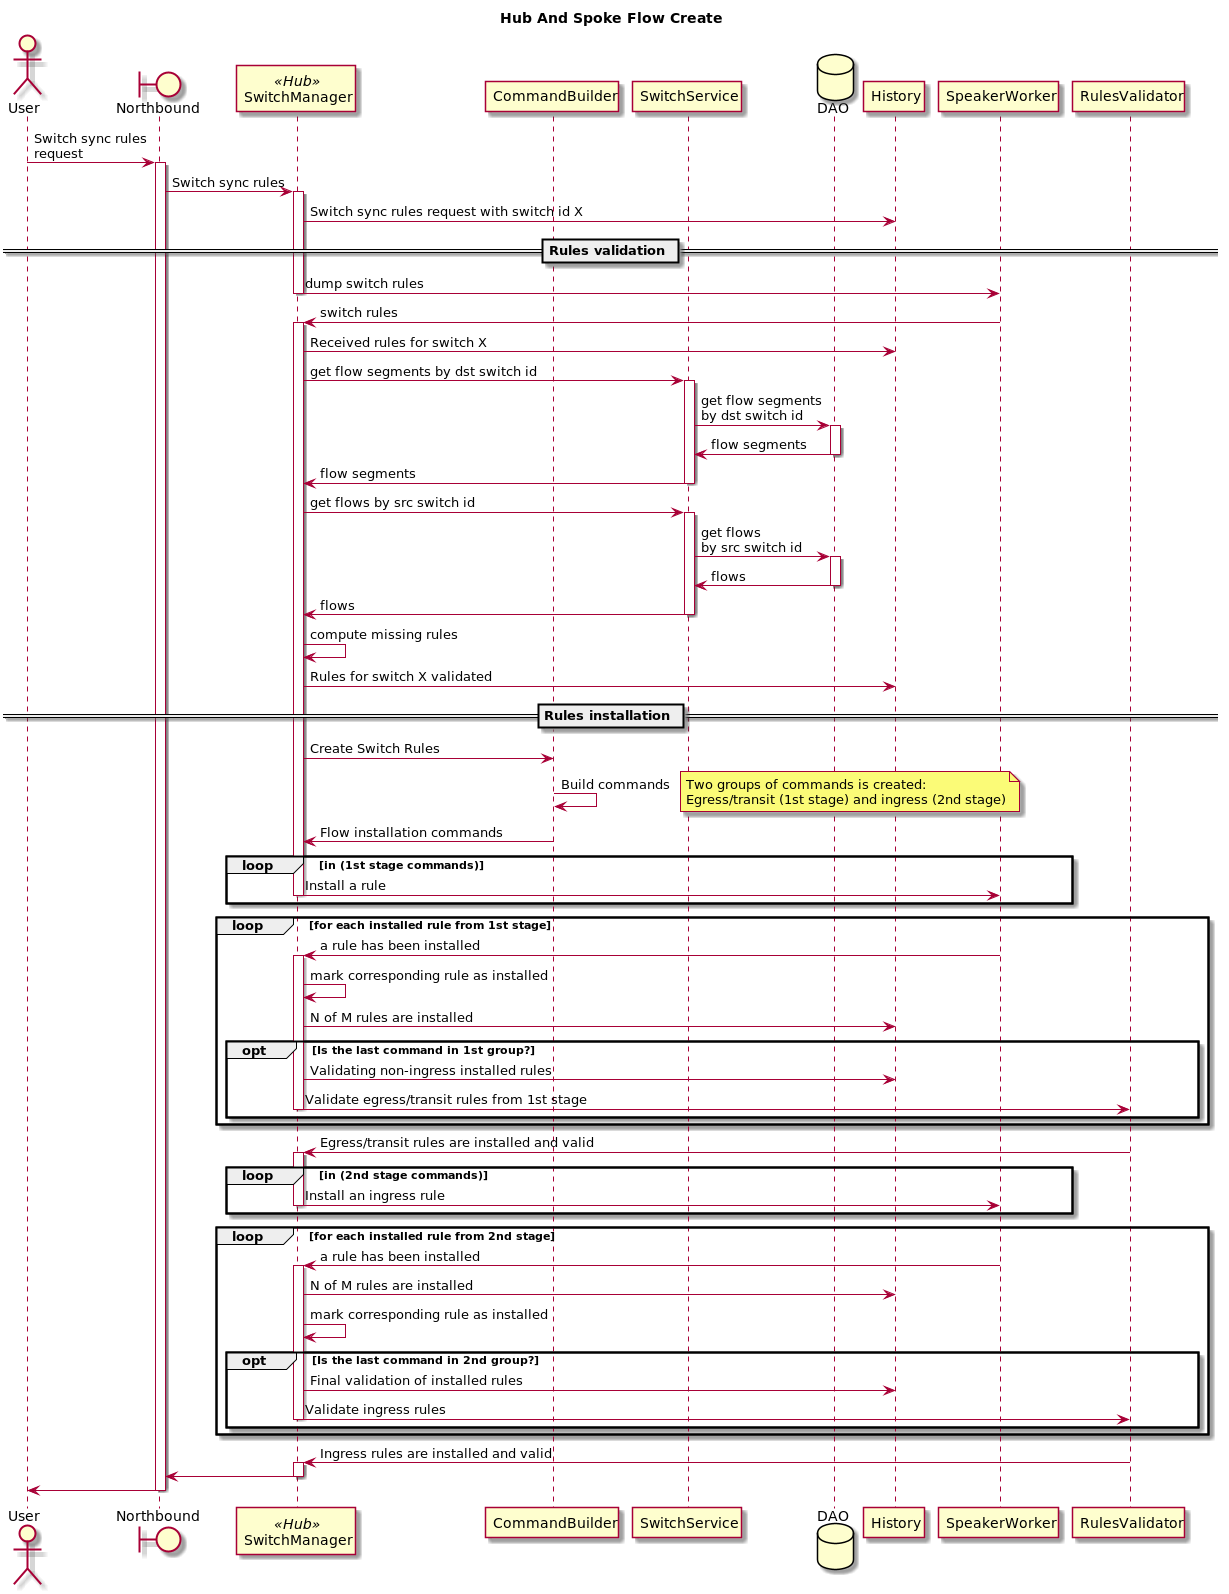

The diagram above was rendered by PlantUML. Its source (embedded in the PNG):
@startuml
title Hub And Spoke Flow Create

  actor User
boundary Northbound as NB
participant SwitchManager << Hub >>
participant CommandBuilder
participant SwitchService
database DAO
participant History
participant SpeakerWorker
participant RulesValidator

User -> NB : Switch sync rules\nrequest

activate NB
NB -> SwitchManager : Switch sync rules
activate SwitchManager
SwitchManager -> History : Switch sync rules request with switch id X

== Rules validation ==
SwitchManager -> SpeakerWorker : dump switch rules
deactivate SwitchManager
SpeakerWorker -> SwitchManager : switch rules
activate SwitchManager
SwitchManager -> History : Received rules for switch X
SwitchManager -> SwitchService : get flow segments by dst switch id
activate SwitchService
SwitchService -> DAO : get flow segments\nby dst switch id
activate DAO
DAO -> SwitchService : flow segments
deactivate DAO
SwitchService -> SwitchManager : flow segments
deactivate SwitchService

SwitchManager -> SwitchService : get flows by src switch id
activate SwitchService
SwitchService -> DAO : get flows\nby src switch id
activate DAO
DAO -> SwitchService : flows
deactivate DAO
SwitchService -> SwitchManager : flows
deactivate SwitchService

SwitchManager -> SwitchManager : compute missing rules

SwitchManager -> History : Rules for switch X validated

== Rules installation ==
SwitchManager -> CommandBuilder : Create Switch Rules
CommandBuilder -> CommandBuilder : Build commands
note right : Two groups of commands is created:\nEgress/transit (1st stage) and ingress (2nd stage)

CommandBuilder -> SwitchManager : Flow installation commands
loop in (1st stage commands)
    SwitchManager -> SpeakerWorker : Install a rule
    deactivate SwitchManager
end

 loop for each installed rule from 1st stage
    SpeakerWorker -> SwitchManager : a rule has been installed
    activate SwitchManager
    SwitchManager -> SwitchManager : mark corresponding rule as installed
    SwitchManager -> History : N of M rules are installed
    opt Is the last command in 1st group?
        SwitchManager -> History : Validating non-ingress installed rules
        SwitchManager -> RulesValidator : Validate egress/transit rules from 1st stage
        deactivate SwitchManager
    end
end

RulesValidator -> SwitchManager : Egress/transit rules are installed and valid
activate SwitchManager
loop in (2nd stage commands)
    SwitchManager -> SpeakerWorker : Install an ingress rule
    deactivate SwitchManager
end

 loop for each installed rule from 2nd stage
    SpeakerWorker -> SwitchManager : a rule has been installed
    activate SwitchManager
    SwitchManager -> History : N of M rules are installed
    SwitchManager -> SwitchManager : mark corresponding rule as installed
    opt Is the last command in 2nd group?
        SwitchManager -> History : Final validation of installed rules
        SwitchManager -> RulesValidator : Validate ingress rules
     deactivate SwitchManager
    end
end

RulesValidator -> SwitchManager : Ingress rules are installed and valid
activate SwitchManager
SwitchManager -> NB
deactivate SwitchManager
NB -> User
deactivate NB

 @enduml